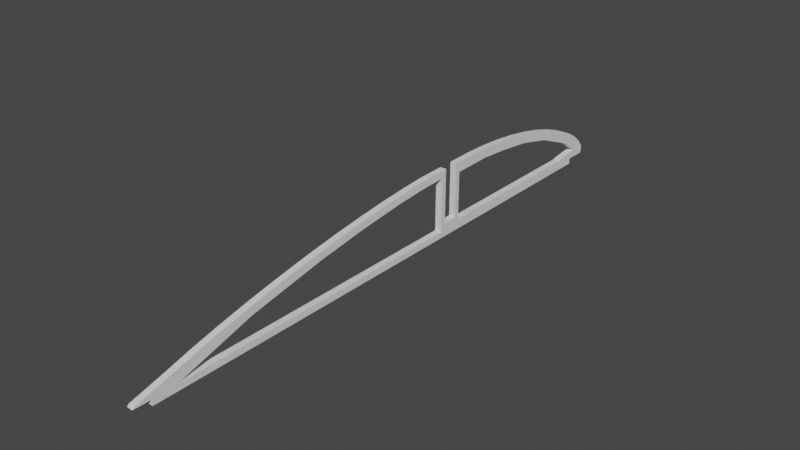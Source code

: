 # Source: R2.blend  (saved by Blender 3.6.13; exported with 4.5.12 LTS)
import bpy
from mathutils import Matrix  # noqa: F401  (used for matrix-valued properties, if any)

bpy.ops.wm.read_factory_settings(use_empty=True)
scene = bpy.context.scene
scene.name = 'Scene'

# ---- collections
col_r2 = bpy.data.collections.new('R2'); scene.collection.children.link(col_r2)

# ---- materials (node trees are filled in below, after node groups)
mat_stldefaultmaterial = bpy.data.materials.new('STLDefaultMaterial')
mat_stldefaultmaterial.use_transparent_shadow = False

# ---- material node trees

# ---- world
world_world = bpy.data.worlds.new('World'); scene.world = world_world
world_world.use_nodes = True; world_world.node_tree.nodes.clear()
_N = world_world.node_tree.nodes; _L = world_world.node_tree.links
n0 = _N.new('ShaderNodeOutputWorld'); n0.name = 'World Output'; n0.location = (300, 300)
n1 = _N.new('ShaderNodeBackground'); n1.name = 'Background'; n1.location = (10, 300)
n1.inputs[0].default_value = (0.05088, 0.05088, 0.05088, 1.0)
_L.new(n1.outputs[0], n0.inputs[0])
n0.is_active_output = True
world_world.color = (0.05088, 0.05088, 0.05088)
world_world.use_sun_shadow = False
world_world.sun_shadow_jitter_overblur = 0.0

# ---- meshes
me_r2 = bpy.data.meshes.new('R2')
me_r2.from_pydata([(-70.03, -5.78, 3.695), (-70.03, -5.029, 3.737), (-70.03, -5.074, 4.879), (-70.03, -9.094, 4.623), (-70.03, -12.56, 4.3), (-70.03, -12.52, 3.125), (-70.03, -11.21, 3.289), (-70.03, -6.875, 3.633), (-70.07, -56.11, -4.38), (-70.07, -56.47, -4.627), (-70.07, -53.79, -4.678), (-70.08, -53.79, -5.571), (-70.08, 32.06, -5.571), (-70.07, 32.06, -4.67), (-70.07, 35.3, -4.674), (-70.07, 35.44, -4.168), (-70.06, -50.93, -2.983), (-70.05, -42.59, -0.7728), (-70.06, -46.96, -1.868), (-70.04, -33.05, 1.27), (-70.05, -37.92, 0.2803), (-70.04, -23.08, 2.979), (-70.04, -28.07, 2.175), (-70.03, -13.5, 4.215), (-70.03, -18.19, 3.663), (-70.04, -18.42, 2.442), (-70.07, 35.44, -3.506), (-70.06, 34.68, -2.534), (-70.06, 34.48, -2.291), (-70.06, 33.34, -1.351), (-70.06, 33.03, -1.1), (-70.05, 31.12, 0.04187), (-70.04, 28.79, 1.112), (-70.04, 26.08, 2.089), (-70.04, 23.05, 2.951), (-70.03, 19.77, 3.683), (-70.03, 16.3, 4.268), (-70.03, 12.7, 4.694), (-70.03, 9.062, 4.954), (-70.03, 5.451, 5.041), (-70.03, 1.141, 4.975), (-70.03, 1.141, 3.426), (-70.03, 1.948, 3.425), (-70.03, 8.009, 3.547), (-70.04, -26.53, 1.219), (-70.03, 12.56, 3.213), (-70.05, -28.79, 0.8153), (-70.06, -38.39, -1.121), (-70.04, 13.72, 3.099), (-70.04, 18.09, 2.57), (-70.06, -40.67, -1.714), (-70.04, 19.29, 2.331), (-70.04, 23.86, 1.222), (-70.07, -50.22, -4.6), (-70.07, -26.82, -4.6), (-70.05, 25.14, 0.7745), (-70.07, -16.25, -4.6), (-70.06, 30.0, -1.297), (-70.06, 30.54, -1.592), (-70.07, -10.43, -4.6), (-70.07, -5.464, -4.6), (-70.07, 33.05, -3.4), (-70.07, 29.38, -3.815), (-70.07, 28.66, -4.0), (-70.07, 1.948, -4.0), (-70.07, 1.167, -3.464), (-70.07, -1.167, -3.464), (-70.03, -1.143, 4.94), (-70.03, -2.052, 3.799), (-70.07, -2.052, -4.6), (-71.08, 32.03, -5.571), (-71.08, -53.73, -5.571), (-71.07, -53.73, -4.678), (-71.07, -56.4, -4.627), (-71.07, -56.05, -4.381), (-71.06, -50.87, -2.986), (-71.06, -46.9, -1.872), (-71.05, -42.54, -0.7781), (-71.07, 32.03, -4.67), (-71.07, 35.41, -4.17), (-71.07, 35.27, -4.674), (-71.06, 34.66, -2.541), (-71.07, 35.42, -3.509), (-71.06, 33.32, -1.359), (-71.06, 34.45, -2.295), (-71.05, 31.1, 0.0356), (-71.06, 33.01, -1.105), (-71.04, 26.06, 2.08), (-71.04, 28.77, 1.105), (-71.03, 19.76, 3.672), (-71.04, 23.04, 2.942), (-71.03, 12.7, 4.683), (-71.03, 16.29, 4.257), (-71.03, 5.454, 5.029), (-71.03, 9.062, 4.942), (-71.03, 1.141, 3.391), (-71.03, 1.141, 4.963), (-71.03, 1.948, 3.413), (-71.05, -37.88, 0.2738), (-71.04, -33.01, 1.262), (-71.04, -28.03, 2.167), (-71.04, -23.05, 2.969), (-71.03, -18.16, 3.653), (-71.03, -13.47, 4.204), (-71.03, -12.52, 4.29), (-71.04, -12.53, 3.11), (-71.04, -18.4, 2.43), (-71.03, 8.003, 3.535), (-71.03, 12.55, 3.201), (-71.04, -26.5, 1.209), (-71.04, 13.72, 3.086), (-71.05, -28.79, 0.7996), (-71.06, -38.34, -1.127), (-71.04, 18.07, 2.559), (-71.04, 19.29, 2.317), (-71.06, -40.65, -1.728), (-71.04, 23.84, 1.214), (-71.05, 25.14, 0.7599), (-71.07, -50.15, -4.6), (-71.07, -26.79, -4.6), (-71.06, 29.97, -1.301), (-71.07, -16.23, -4.6), (-71.06, 30.52, -1.601), (-71.07, 28.64, -4.0), (-71.07, 29.36, -3.812), (-71.07, 33.01, -3.399), (-71.07, -10.42, -4.6), (-71.07, -5.459, -4.6), (-71.07, -2.052, -4.6), (-71.03, -2.052, 3.785), (-71.03, -5.014, 3.724), (-71.03, -5.06, 4.867), (-71.07, -1.167, -3.465), (-71.07, 1.167, -3.465), (-71.07, 1.948, -4.0), (-71.03, -1.143, 4.928), (-71.03, -11.2, 3.276), (-71.03, -9.076, 4.612), (-71.03, -5.776, 3.681), (-71.03, -6.886, 3.619)], [], [(0, 1, 2), (2, 3, 4), (4, 5, 6), (7, 0, 2), (4, 6, 7), (2, 4, 7), (8, 9, 10), (10, 11, 12), (13, 14, 15), (10, 12, 13), (16, 8, 10), (17, 18, 16), (19, 20, 17), (21, 22, 19), (23, 24, 21), (5, 4, 23), (25, 5, 23), (23, 21, 19), (19, 17, 16), (13, 15, 26), (26, 27, 28), (28, 29, 30), (30, 31, 32), (32, 33, 34), (34, 35, 36), (36, 37, 38), (38, 39, 40), (40, 41, 42), (40, 42, 43), (36, 38, 40), (32, 34, 36), (28, 30, 32), (13, 26, 28), (19, 16, 10), (25, 23, 19), (44, 25, 19), (28, 32, 36), (36, 40, 43), (36, 43, 45), (46, 44, 19), (47, 46, 19), (36, 45, 48), (36, 48, 49), (47, 19, 10), (50, 47, 10), (36, 49, 51), (36, 51, 52), (53, 50, 10), (54, 53, 10), (28, 36, 52), (28, 52, 55), (54, 10, 13), (56, 54, 13), (28, 55, 57), (28, 57, 58), (59, 56, 13), (60, 59, 13), (28, 58, 61), (61, 62, 63), (64, 65, 66), (67, 2, 1), (67, 1, 68), (66, 67, 68), (69, 60, 13), (66, 68, 69), (64, 66, 69), (13, 28, 61), (63, 64, 69), (13, 61, 63), (13, 63, 69), (65, 64, 42), (65, 42, 41), (70, 71, 72), (72, 73, 74), (75, 76, 77), (72, 74, 75), (78, 70, 72), (79, 80, 78), (81, 82, 79), (83, 84, 81), (85, 86, 83), (87, 88, 85), (89, 90, 87), (91, 92, 89), (93, 94, 91), (95, 96, 93), (97, 95, 93), (93, 91, 89), (89, 87, 85), (85, 83, 81), (81, 79, 78), (72, 75, 77), (77, 98, 99), (99, 100, 101), (101, 102, 103), (103, 104, 105), (103, 105, 106), (99, 101, 103), (72, 77, 99), (89, 85, 81), (107, 97, 93), (108, 107, 93), (99, 103, 106), (99, 106, 109), (108, 93, 89), (110, 108, 89), (99, 109, 111), (99, 111, 112), (113, 110, 89), (114, 113, 89), (72, 99, 112), (72, 112, 115), (116, 114, 89), (117, 116, 89), (72, 115, 118), (72, 118, 119), (117, 89, 81), (120, 117, 81), (78, 72, 119), (78, 119, 121), (122, 120, 81), (123, 124, 125), (125, 122, 81), (78, 121, 126), (78, 126, 127), (125, 81, 78), (123, 125, 78), (78, 127, 128), (129, 130, 131), (123, 78, 128), (132, 133, 134), (134, 123, 128), (129, 131, 135), (132, 134, 128), (129, 135, 132), (128, 129, 132), (136, 105, 104), (104, 137, 131), (131, 130, 138), (139, 136, 104), (131, 138, 139), (104, 131, 139), (133, 95, 97), (133, 97, 134), (26, 15, 79), (26, 79, 82), (90, 34, 33), (90, 33, 87), (39, 38, 94), (39, 94, 93), (73, 9, 8), (73, 8, 74), (11, 71, 70), (11, 70, 12), (15, 14, 80), (15, 80, 79), (24, 23, 103), (24, 103, 102), (87, 33, 32), (87, 32, 88), (103, 23, 4), (4, 3, 137), (137, 104, 103), (4, 137, 103), (88, 32, 31), (88, 31, 85), (3, 2, 131), (3, 131, 137), (85, 31, 30), (85, 30, 86), (83, 86, 30), (28, 84, 83), (83, 30, 28), (84, 28, 27), (27, 26, 82), (81, 84, 27), (27, 82, 81), (16, 18, 76), (16, 76, 75), (18, 17, 77), (18, 77, 76), (131, 2, 67), (131, 67, 135), (40, 39, 93), (40, 93, 96), (17, 20, 98), (17, 98, 77), (38, 37, 91), (38, 91, 94), (16, 75, 74), (16, 74, 8), (20, 19, 99), (20, 99, 98), (37, 36, 92), (37, 92, 91), (19, 22, 100), (19, 100, 99), (36, 35, 89), (36, 89, 92), (22, 21, 101), (22, 101, 100), (35, 34, 90), (35, 90, 89), (21, 24, 102), (21, 102, 101), (95, 133, 65), (41, 40, 96), (95, 65, 41), (41, 96, 95), (67, 66, 132), (67, 132, 135), (66, 65, 133), (66, 133, 132), (71, 11, 10), (71, 10, 72), (13, 12, 70), (13, 70, 78), (80, 14, 13), (80, 13, 78), (10, 9, 73), (10, 73, 72), (60, 69, 128), (60, 128, 127), (114, 116, 52), (52, 51, 49), (49, 113, 114), (52, 49, 114), (128, 69, 68), (128, 68, 129), (110, 113, 49), (49, 48, 45), (45, 108, 110), (49, 45, 110), (42, 64, 134), (42, 134, 97), (105, 136, 6), (5, 25, 106), (105, 6, 5), (5, 106, 105), (108, 45, 43), (108, 43, 107), (64, 63, 123), (64, 123, 134), (53, 54, 119), (53, 119, 118), (107, 43, 42), (107, 42, 97), (124, 123, 63), (61, 125, 124), (124, 63, 61), (54, 56, 121), (54, 121, 119), (111, 109, 44), (44, 46, 47), (47, 112, 111), (44, 47, 111), (122, 125, 61), (61, 58, 57), (57, 120, 122), (61, 57, 122), (56, 59, 126), (56, 126, 121), (115, 112, 47), (47, 50, 53), (53, 118, 115), (47, 53, 115), (117, 120, 57), (57, 55, 52), (52, 116, 117), (57, 52, 117), (139, 138, 0), (0, 7, 6), (6, 136, 139), (0, 6, 139), (106, 25, 44), (106, 44, 109), (130, 129, 68), (68, 1, 0), (0, 138, 130), (68, 0, 130), (59, 60, 127), (59, 127, 126)])
me_r2.materials.append(mat_stldefaultmaterial)
me_r2.update()

# ---- objects
ob_r2 = bpy.data.objects.new('R2', me_r2)

# ---- transforms, parenting, visibility, modifiers, constraints
ob_r2.location = (0.0, 0.0, 0.0)

# ---- collection membership
col_r2.objects.link(ob_r2)

# ---- scene / render settings (as saved in the file)
scene.frame_start = 1; scene.frame_end = 250; scene.frame_set(1)
scene.render.engine = 'BLENDER_EEVEE_NEXT'
scene.cycles.sampling_pattern = 'TABULATED_SOBOL'
scene.view_settings.view_transform = 'Filmic'
scene.unit_settings.scale_length = 0.001
bpy.context.view_layer.update()

# ---- added for rendering (the .blend has no active camera and no usable light): camera, sun
cam_auto = bpy.data.cameras.new('AutoCamera')
cam_auto.lens = 50.0
cam_auto.sensor_width = 36.0
cam_auto.clip_end = 1502.42
ob_auto_camera = bpy.data.objects.new('AutoCamera', cam_auto)
scene.collection.objects.link(ob_auto_camera)
ob_auto_camera.location = (15.0569, -113.242, 68.2215)
ob_auto_camera.rotation_euler = (1.09748, -7.21219e-08, 0.694738)
scene.camera = ob_auto_camera
light_auto_sun = bpy.data.lights.new('AutoSun', 'SUN')
light_auto_sun.energy = 3.0
light_auto_sun.angle = 0.0523599
ob_auto_sun = bpy.data.objects.new('AutoSun', light_auto_sun)
scene.collection.objects.link(ob_auto_sun)
ob_auto_sun.rotation_euler = (0.872665, 0.174533, 0.523599)
bpy.context.view_layer.update()
